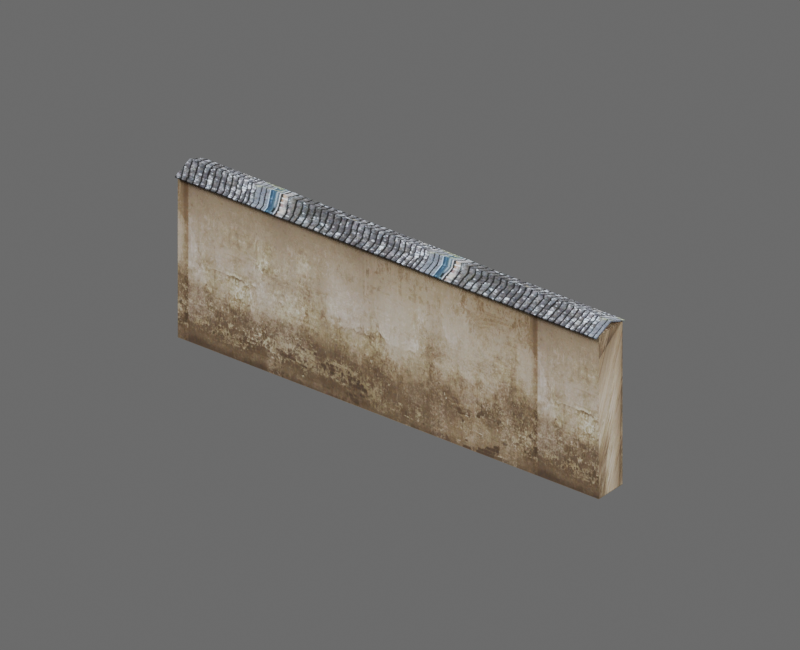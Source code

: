 # Source: hd_handai_weiqiang_09_02.blend  (saved by Blender 4.2.68; exported with 4.5.12 LTS)
import bpy
from mathutils import Matrix  # noqa: F401  (used for matrix-valued properties, if any)

bpy.ops.wm.read_factory_settings(use_empty=True)
scene = bpy.context.scene
scene.name = 'hd_handai_weiqiang_09_02'

# ---- images (referenced by path relative to the original .blend; pixels are not part of the script)
import os
ASSET_DIR = os.environ.get("B2B_ASSET_DIR", "")  # directory of the original .blend (textures are referenced by path, not embedded)
HERE = os.path.dirname(os.path.abspath(__file__))  # packed textures are extracted next to this script under _unpacked/

def load_image(name, relpath, width, height, colorspace="sRGB"):
    """Load a texture the original file referenced (path relative to the .blend, or extracted next to this script)."""
    p = next((c for c in (os.path.join(HERE, relpath), os.path.join(ASSET_DIR, relpath)) if relpath and os.path.exists(c)), "")
    if p:
        img = bpy.data.images.load(p, check_existing=True)
        img.name = name
    else:  # same state as the original file: an image datablock whose file is absent (Cycles renders it pink)
        img = bpy.data.images.new(name, width, height)
        img.source = "FILE"
        img.filepath = "//" + (relpath or name)
    img.colorspace_settings.name = colorspace
    return img
img_3d66model_9280216_files_45_jpg = load_image('3d66Model-9280216-files-45.jpg', '_unpacked/3d66Model-9280216-files-45.4a072089.jpg', 3543, 1504, 'sRGB')
img_hd_handai_weiqiang_09_02_diffuse = load_image('hd_handai_weiqiang_09_02_diffuse', '_unpacked/hd_handai_weiqiang_09_02_diffuse.5a7ec298.png', 1024, 1024, 'sRGB')
img_3d66model_9280216_files_51_jpg = load_image('3d66Model-9280216-files-51.jpg', '_unpacked/3d66Model-9280216-files-51.b3a56d21.jpg', 1600, 1132, 'sRGB')
img_hd_handai_weiqiang_09_02_diffuse_dds_001 = load_image('hd_handai_weiqiang_09_02_diffuse.dds.001', '_unpacked/hd_handai_weiqiang_09_02_diffuse.26df6ce8.png', 1024, 1024, 'sRGB')
img_hd_handai_weiqiang_09_02_normal_dds_001 = load_image('hd_handai_weiqiang_09_02_normal.dds.001', '_unpacked/hd_handai_weiqiang_09_02_normal.873618fd.png', 1024, 1024, 'Non-Color')
img_hd_handai_weiqiang_09_02_properties_dds_001 = load_image('hd_handai_weiqiang_09_02_properties.dds.001', '_unpacked/hd_handai_weiqiang_09_02_properties.000398d9.png', 1024, 1024, 'Non-Color')

# ---- materials (node trees are filled in below, after node groups)
mat_mat3d66_9280216_37_93246_3d66model_9280216_files_45_019 = bpy.data.materials.new('Mat3d66-9280216-37-93246_3d66Model-9280216-files-45.019')
mat_mat3d66_9280216_37_93246_3d66model_9280216_files_45_019.diffuse_color = (0.5882, 0.5882, 0.5882, 1.0)
mat_mat3d66_9280216_37_93246_3d66model_9280216_files_45_019.specular_color = (0.9, 0.9, 0.9)
mat_mat3d66_9280216_37_93246_3d66model_9280216_files_45_019.roughness = 0.9
mat_mat3d66_9280216_48_56410_3d66model_9280216_files_51_017 = bpy.data.materials.new('Mat3d66-9280216-48-56410_3d66Model-9280216-files-51.017')
mat_mat3d66_9280216_48_56410_3d66model_9280216_files_51_017.diffuse_color = (0.5882, 0.5882, 0.5882, 1.0)
mat_mat3d66_9280216_48_56410_3d66model_9280216_files_51_017.specular_color = (0.9, 0.9, 0.9)
mat_mat3d66_9280216_48_56410_3d66model_9280216_files_51_017.roughness = 0.9
mat_hd_handai_weiqiang_09_02_material = bpy.data.materials.new('hd_handai_weiqiang_09_02_material')

# ---- material node trees
mat_mat3d66_9280216_37_93246_3d66model_9280216_files_45_019.use_nodes = True; mat_mat3d66_9280216_37_93246_3d66model_9280216_files_45_019.node_tree.nodes.clear()
_N = mat_mat3d66_9280216_37_93246_3d66model_9280216_files_45_019.node_tree.nodes; _L = mat_mat3d66_9280216_37_93246_3d66model_9280216_files_45_019.node_tree.links
n0 = _N.new('ShaderNodeBsdfPrincipled'); n0.name = 'Principled BSDF'; n0.location = (10, 300)
n0.inputs[2].default_value = 0.9
n0.inputs[14].default_value = (0.9, 0.9, 0.9, 1.0)
n0.inputs[27].default_value = (0.0, 0.0, 0.0, 1.0)
n1 = _N.new('ShaderNodeOutputMaterial'); n1.name = 'Material Output'; n1.location = (300, 300)
n2 = _N.new('ShaderNodeTexImage'); n2.name = 'Image Texture'; n2.location = (-300, 600)
n2.image = img_3d66model_9280216_files_45_jpg
n3 = _N.new('ShaderNodeUVMap'); n3.name = 'UV 贴图'; n3.location = (0, 0)
n3.uv_map = 'SourceUV'
n4 = _N.new('ShaderNodeTexImage'); n4.name = 'BakeTarget'; n4.location = (0, 0)
n4.image = img_hd_handai_weiqiang_09_02_diffuse
_L.new(n0.outputs[0], n1.inputs[0])
_L.new(n2.outputs[0], n0.inputs[0])
_L.new(n3.outputs[0], n2.inputs[0])
n1.is_active_output = True
mat_mat3d66_9280216_48_56410_3d66model_9280216_files_51_017.use_nodes = True; mat_mat3d66_9280216_48_56410_3d66model_9280216_files_51_017.node_tree.nodes.clear()
_N = mat_mat3d66_9280216_48_56410_3d66model_9280216_files_51_017.node_tree.nodes; _L = mat_mat3d66_9280216_48_56410_3d66model_9280216_files_51_017.node_tree.links
n0 = _N.new('ShaderNodeBsdfPrincipled'); n0.name = 'Principled BSDF'; n0.location = (10, 300)
n0.inputs[2].default_value = 0.9
n0.inputs[14].default_value = (0.9, 0.9, 0.9, 1.0)
n0.inputs[27].default_value = (0.0, 0.0, 0.0, 1.0)
n1 = _N.new('ShaderNodeOutputMaterial'); n1.name = 'Material Output'; n1.location = (300, 300)
n2 = _N.new('ShaderNodeTexImage'); n2.name = 'Image Texture'; n2.location = (-300, 600)
n2.image = img_3d66model_9280216_files_51_jpg
n3 = _N.new('ShaderNodeUVMap'); n3.name = 'UV 贴图'; n3.location = (0, 0)
n3.uv_map = 'SourceUV'
n4 = _N.new('ShaderNodeTexImage'); n4.name = 'BakeTarget'; n4.location = (0, 0)
n4.image = img_hd_handai_weiqiang_09_02_diffuse
_L.new(n0.outputs[0], n1.inputs[0])
_L.new(n2.outputs[0], n0.inputs[0])
_L.new(n3.outputs[0], n2.inputs[0])
n1.is_active_output = True
mat_hd_handai_weiqiang_09_02_material.use_nodes = True; mat_hd_handai_weiqiang_09_02_material.node_tree.nodes.clear()
_N = mat_hd_handai_weiqiang_09_02_material.node_tree.nodes; _L = mat_hd_handai_weiqiang_09_02_material.node_tree.links
n0 = _N.new('ShaderNodeBsdfPrincipled'); n0.name = '原理化 BSDF'; n0.location = (10, 300)
n1 = _N.new('ShaderNodeOutputMaterial'); n1.name = '材质输出'; n1.location = (300, 300)
n2 = _N.new('ShaderNodeTexImage'); n2.name = 'diffuse'; n2.location = (0, 0)
n2.image = img_hd_handai_weiqiang_09_02_diffuse_dds_001
n3 = _N.new('ShaderNodeTexImage'); n3.name = 'normal'; n3.location = (0, 0)
n3.image = img_hd_handai_weiqiang_09_02_normal_dds_001
n4 = _N.new('ShaderNodeTexImage'); n4.name = 'properties'; n4.location = (0, 0)
n4.image = img_hd_handai_weiqiang_09_02_properties_dds_001
n5 = _N.new('ShaderNodeSeparateColor'); n5.name = '分离颜色'; n5.location = (0, 0)
n6 = _N.new('ShaderNodeMath'); n6.name = '运算'; n6.location = (0, 0)
n6.operation = 'MULTIPLY'
n6.inputs[1].default_value = 2.0
n7 = _N.new('ShaderNodeMath'); n7.name = '运算.001'; n7.location = (0, 0)
n7.operation = 'SUBTRACT'
n7.inputs[1].default_value = 1.0
n8 = _N.new('ShaderNodeMath'); n8.name = '运算.002'; n8.location = (0, 0)
n8.operation = 'MULTIPLY'
n8.inputs[1].default_value = 2.0
n9 = _N.new('ShaderNodeMath'); n9.name = '运算.003'; n9.location = (0, 0)
n9.operation = 'SUBTRACT'
n9.inputs[1].default_value = 1.0
n10 = _N.new('ShaderNodeMath'); n10.name = '运算.004'; n10.location = (0, 0)
n10.operation = 'MULTIPLY'
n11 = _N.new('ShaderNodeMath'); n11.name = '运算.005'; n11.location = (0, 0)
n11.operation = 'MULTIPLY'
n12 = _N.new('ShaderNodeMath'); n12.name = '运算.006'; n12.location = (0, 0)
n13 = _N.new('ShaderNodeMath'); n13.name = '运算.007'; n13.location = (0, 0)
n13.operation = 'SUBTRACT'
n13.inputs[0].default_value = 1.0
n14 = _N.new('ShaderNodeMath'); n14.name = '运算.008'; n14.location = (0, 0)
n14.operation = 'MAXIMUM'
n14.inputs[1].default_value = 0.0
n15 = _N.new('ShaderNodeMath'); n15.name = '运算.009'; n15.location = (0, 0)
n15.operation = 'SQRT'
n16 = _N.new('ShaderNodeCombineColor'); n16.name = '合并颜色'; n16.location = (0, 0)
n17 = _N.new('ShaderNodeMath'); n17.name = '运算.010'; n17.location = (0, 0)
n17.operation = 'MULTIPLY'
n18 = _N.new('ShaderNodeMath'); n18.name = '运算.011'; n18.location = (0, 0)
n19 = _N.new('ShaderNodeNormalMap'); n19.name = '法线贴图'; n19.location = (0, 0)
n19.uv_map = 'AtlasUV'
n20 = _N.new('ShaderNodeSeparateColor'); n20.name = '分离颜色.001'; n20.location = (0, 0)
_L.new(n0.outputs[0], n1.inputs[0])
_L.new(n2.outputs[0], n0.inputs[0])
_L.new(n4.outputs[1], n0.inputs[2])
_L.new(n3.outputs[0], n5.inputs[0])
_L.new(n3.outputs[1], n6.inputs[0])
_L.new(n6.outputs[0], n7.inputs[0])
_L.new(n5.outputs[1], n8.inputs[0])
_L.new(n8.outputs[0], n9.inputs[0])
_L.new(n7.outputs[0], n10.inputs[0])
_L.new(n7.outputs[0], n10.inputs[1])
_L.new(n9.outputs[0], n11.inputs[0])
_L.new(n9.outputs[0], n11.inputs[1])
_L.new(n10.outputs[0], n12.inputs[0])
_L.new(n11.outputs[0], n12.inputs[1])
_L.new(n12.outputs[0], n13.inputs[1])
_L.new(n13.outputs[0], n14.inputs[0])
_L.new(n14.outputs[0], n15.inputs[0])
_L.new(n3.outputs[1], n16.inputs[0])
_L.new(n5.outputs[1], n16.inputs[1])
_L.new(n15.outputs[0], n17.inputs[0])
_L.new(n17.outputs[0], n18.inputs[0])
_L.new(n18.outputs[0], n16.inputs[2])
_L.new(n16.outputs[0], n19.inputs[1])
_L.new(n19.outputs[0], n0.inputs[5])
_L.new(n4.outputs[0], n20.inputs[0])
_L.new(n20.outputs[1], n0.inputs[1])
_L.new(n20.outputs[2], n0.inputs[13])
n1.is_active_output = True

# ---- world
world_hd_handai_weiqiang_09_02_world = bpy.data.worlds.new('hd_handai_weiqiang_09_02_world'); scene.world = world_hd_handai_weiqiang_09_02_world
world_hd_handai_weiqiang_09_02_world.use_nodes = True; world_hd_handai_weiqiang_09_02_world.node_tree.nodes.clear()
_N = world_hd_handai_weiqiang_09_02_world.node_tree.nodes; _L = world_hd_handai_weiqiang_09_02_world.node_tree.links
n0 = _N.new('ShaderNodeBackground'); n0.name = '背景'; n0.location = (10, 300)
n0.inputs[0].default_value = (0.25, 0.25, 0.25, 1.0)
n0.inputs[1].default_value = 0.6
n1 = _N.new('ShaderNodeOutputWorld'); n1.name = '世界输出'; n1.location = (300, 300)
_L.new(n0.outputs[0], n1.inputs[0])
n1.is_active_output = True
world_hd_handai_weiqiang_09_02_world.color = (0.18, 0.18, 0.18)

# ---- cameras
cam_037 = bpy.data.cameras.new('摄像机.037')
cam_037.type = 'ORTHO'
cam_037.clip_end = 100.0
cam_037.ortho_scale = 1.8

# ---- lights
light_001 = bpy.data.lights.new('主光.001', 'AREA')
light_001.energy = 936.0
light_001.shape = 'DISK'
light_001.size = 3.6
light_001_1 = bpy.data.lights.new('补光.001', 'AREA')
light_001_1.energy = 360.0
light_001_1.shape = 'DISK'
light_001_1.size = 3.6
light_001_2 = bpy.data.lights.new('背光.001', 'AREA')
light_001_2.energy = 720.0
light_001_2.shape = 'DISK'
light_001_2.size = 3.6

# ---- meshes
me_hd_handai_weiqiang_09_02source_001 = bpy.data.meshes.new('hd_handai_weiqiang_09_02Source.001')
me_hd_handai_weiqiang_09_02source_001.from_pydata([(0.6, 0.04422, 0.0), (0.6, -0.04278, 0.0), (0.6, -0.04278, 0.4243), (0.6, 0.04422, 0.4243), (-0.6, -0.04278, 0.0), (-0.6, -0.04278, 0.4243), (-0.6, 0.04422, 0.0), (-0.6, 0.04422, 0.4243), (0.6, 0.05202, 0.4177), (0.6, 0.001743, 0.4388), (0.6, -0.05211, 0.4177), (0.6, -0.05342, 0.421), (0.6, 0.001793, 0.4427), (0.6, 0.05342, 0.421), (-0.6, 0.05339, 0.4209), (-0.6, 0.05203, 0.4177), (-0.6, 0.001743, 0.4388), (-0.6, -0.05209, 0.4176), (-0.6, -0.05341, 0.421), (-0.6, 0.001793, 0.4427)], [], [(1, 5, 4), (12, 18, 11), (0, 4, 6), (18, 10, 11), (7, 0, 6), (7, 2, 3), (8, 16, 15), (9, 17, 16), (14, 8, 15), (13, 19, 12), (5, 6, 4), (16, 18, 19), (3, 1, 0), (9, 13, 12), (1, 2, 5), (12, 19, 18), (0, 1, 4), (18, 17, 10), (7, 3, 0), (7, 5, 2), (8, 9, 16), (9, 10, 17), (14, 13, 8), (13, 14, 19), (5, 7, 6), (19, 14, 16), (14, 15, 16), (16, 17, 18), (3, 2, 1), (9, 8, 13), (12, 11, 9), (11, 10, 9)])
me_hd_handai_weiqiang_09_02source_001.polygons.foreach_set('material_index', [0, 1, 0, 1, 0, 0, 1, 1, 1, 1, 0, 1, 0, 1, 0, 1, 0, 1, 0, 0, 1, 1, 1, 1, 0, 1, 1, 1, 0, 1, 1, 1])
_uv = me_hd_handai_weiqiang_09_02source_001.uv_layers.new(name='SourceUV')
_uv.uv.foreach_set('vector', [1.175, 0.0004996, -0.03014, 0.9995, -0.03014, 0.0004996, 0.5803, 0.078, 0.3879, 2.573, 0.3879, 0.078, 2.879, 1.175, 2.813, -0.03014, 2.879, -0.03014, 0.3879, 2.573, 0.3764, 0.078, 0.3879, 0.078, 1.03, 0.9995, -0.175, 0.0004996, 1.03, 0.0004996, -1.879, -0.03014, -1.813, 1.175, -1.879, 1.175, 0.0117, 0.078, 0.1886, 2.515, 0.0117, 2.483, 0.1886, 0.078, 0.3763, 2.571, 0.1886, 2.515, 0.0002777, 2.482, 0.0117, 0.078, 0.0117, 2.483, 0.762, 0.078, 0.5803, 2.515, 0.5803, 0.078, -0.03014, 0.9995, 1.03, 0.0004996, 2.813, -0.03014, 0.1886, 2.515, 0.3879, 2.573, 0.5803, 2.515, -0.175, 0.9995, 1.175, 0.0004996, 2.879, 1.175, 0.1886, 0.078, 0.762, 0.078, 0.5803, 0.078, 1.175, 0.0004996, 1.175, 0.9995, -0.03014, 0.9995, 0.5803, 0.078, 0.5803, 2.515, 0.3879, 2.573, 2.879, 1.175, 2.813, 1.175, 2.813, -0.03014, 0.3879, 2.573, 0.3763, 2.571, 0.3764, 0.078, 1.03, 0.9995, -0.175, 0.9995, -0.175, 0.0004996, -1.879, -0.03014, -1.813, -0.03014, -1.813, 1.175, 0.0117, 0.078, 0.1886, 0.078, 0.1886, 2.515, 0.1886, 0.078, 0.3763, 0.078, 0.3763, 2.571, 0.0002777, 2.482, 0.0001449, 0.078, 0.0117, 0.078, 0.762, 0.078, 0.762, 2.482, 0.5803, 2.515, -0.03014, 0.9995, -1.879, -0.03014, 1.03, 0.0004996, 0.5803, 2.515, 0.0002777, 2.482, 0.1886, 2.515, 0.0002777, 2.482, 0.0117, 2.483, 0.1886, 2.515, 0.1886, 2.515, 0.3763, 2.571, 0.3879, 2.573, -0.175, 0.9995, -1.813, 1.175, 1.175, 0.0004996, 0.1886, 0.078, 0.0117, 0.078, 0.762, 0.078, 0.5803, 0.078, 0.3879, 0.078, 0.1886, 0.078, 0.3879, 0.078, 0.3763, 0.078, 0.1886, 0.078])
_uv.active_render = True
_uv = me_hd_handai_weiqiang_09_02source_001.uv_layers.new(name='AtlasUV')
_uv.uv.foreach_set('vector', [0.2582, 1.0, 2.853e-07, 7.706e-09, 0.2582, 1.903e-08, 0.5713, 1.0, 0.6048, 3.036e-08, 0.6049, 1.0, 0.6916, 2.65e-08, 0.7446, 1.0, 0.6916, 1.0, 0.9573, 0.0, 0.9593, 1.0, 0.9573, 1.0, 0.2699, 1.0, 0.5281, 3.082e-08, 0.5281, 1.0, 0.7563, 2.685e-08, 0.8092, 1.0, 0.7563, 1.0, 0.6165, 6.515e-08, 0.6471, 1.0, 0.6165, 1.0, 0.6471, 3.631e-08, 0.6799, 1.0, 0.6471, 1.0, 0.973, 1.413e-08, 0.9711, 1.0, 0.9711, 1.424e-08, 0.5398, 1.0, 0.5713, 3.176e-08, 0.5713, 1.0, 0.8209, 8.056e-09, 0.9456, 0.1501, 0.8209, 0.1501, 0.9872, 0.04304, 0.998, 0.089, 0.9848, 0.04299, 0.8209, 0.153, 0.9456, 0.3031, 0.8209, 0.3031, 0.9872, 0.1379, 0.998, 0.1809, 0.9848, 0.1379, 0.2582, 1.0, 0.0, 1.0, 2.853e-07, 7.706e-09, 0.5713, 1.0, 0.5713, 3.176e-08, 0.6048, 3.036e-08, 0.6916, 2.65e-08, 0.7446, 2.417e-08, 0.7446, 1.0, 0.9573, 0.0, 0.9594, 1.168e-10, 0.9593, 1.0, 0.2699, 1.0, 0.2699, 1.95e-08, 0.5281, 3.082e-08, 0.7563, 2.685e-08, 0.8092, 2.814e-08, 0.8092, 1.0, 0.6165, 6.515e-08, 0.6471, 3.631e-08, 0.6471, 1.0, 0.6471, 3.631e-08, 0.6799, 5.254e-09, 0.6799, 1.0, 0.973, 1.413e-08, 0.9731, 1.0, 0.9711, 1.0, 0.5398, 1.0, 0.5399, 3.316e-08, 0.5713, 3.176e-08, 0.8209, 8.056e-09, 0.9456, 8.056e-09, 0.9456, 0.1501, 0.9848, 0.04299, 0.998, 4.203e-09, 0.9872, 0.04304, 0.998, 4.203e-09, 1.0, 0.001135, 0.9872, 0.04304, 0.9872, 0.04304, 1.0, 0.0879, 0.998, 0.089, 0.8209, 0.153, 0.9456, 0.153, 0.9456, 0.3031, 0.9872, 0.1379, 1.0, 0.1798, 0.998, 0.1809, 0.9848, 0.1379, 0.998, 0.09189, 0.9872, 0.1379, 0.998, 0.09189, 1.0, 0.09297, 0.9872, 0.1379])
me_hd_handai_weiqiang_09_02source_001.materials.append(mat_mat3d66_9280216_37_93246_3d66model_9280216_files_45_019)
me_hd_handai_weiqiang_09_02source_001.materials.append(mat_mat3d66_9280216_48_56410_3d66model_9280216_files_51_017)
me_hd_handai_weiqiang_09_02source_001.update()
me_hd_handai_weiqiang_09_02_lod0shape = bpy.data.meshes.new('hd_handai_weiqiang_09_02_LOD0Shape')
me_hd_handai_weiqiang_09_02_lod0shape.from_pydata([(0.6, 0.04422, 0.0), (0.6, -0.04278, 0.0), (0.6, -0.04278, 0.4243), (0.6, 0.04422, 0.4243), (-0.6, -0.04278, 0.0), (-0.6, -0.04278, 0.4243), (-0.6, 0.04422, 0.0), (-0.6, 0.04422, 0.4243), (0.6, 0.05202, 0.4177), (0.6, 0.001743, 0.4388), (0.6, -0.05211, 0.4177), (0.6, -0.05342, 0.421), (0.6, 0.001793, 0.4427), (0.6, 0.05342, 0.421), (-0.6, 0.05339, 0.4209), (-0.6, 0.05203, 0.4177), (-0.6, 0.001743, 0.4388), (-0.6, -0.05209, 0.4176), (-0.6, -0.05341, 0.421), (-0.6, 0.001793, 0.4427)], [], [(1, 5, 4), (12, 18, 11), (0, 4, 6), (18, 10, 11), (7, 0, 6), (7, 2, 3), (8, 16, 15), (9, 17, 16), (14, 8, 15), (13, 19, 12), (5, 6, 4), (16, 18, 19), (3, 1, 0), (9, 13, 12), (1, 2, 5), (12, 19, 18), (0, 1, 4), (18, 17, 10), (7, 3, 0), (7, 5, 2), (8, 9, 16), (9, 10, 17), (14, 13, 8), (13, 14, 19), (5, 7, 6), (19, 14, 16), (14, 15, 16), (16, 17, 18), (3, 2, 1), (9, 8, 13), (12, 11, 9), (11, 10, 9)])
_uv = me_hd_handai_weiqiang_09_02_lod0shape.uv_layers.new(name='AtlasUV')
_uv.uv.foreach_set('vector', [0.2582, 1.0, 2.853e-07, 7.706e-09, 0.2582, 1.903e-08, 0.5713, 1.0, 0.6048, 3.036e-08, 0.6049, 1.0, 0.6916, 2.65e-08, 0.7446, 1.0, 0.6916, 1.0, 0.9573, 0.0, 0.9593, 1.0, 0.9573, 1.0, 0.2699, 1.0, 0.5281, 3.082e-08, 0.5281, 1.0, 0.7563, 2.685e-08, 0.8092, 1.0, 0.7563, 1.0, 0.6165, 6.515e-08, 0.6471, 1.0, 0.6165, 1.0, 0.6471, 3.631e-08, 0.6799, 1.0, 0.6471, 1.0, 0.973, 1.413e-08, 0.9711, 1.0, 0.9711, 1.424e-08, 0.5398, 1.0, 0.5713, 3.176e-08, 0.5713, 1.0, 0.8209, 8.056e-09, 0.9456, 0.1501, 0.8209, 0.1501, 0.9872, 0.04304, 0.998, 0.089, 0.9848, 0.04299, 0.8209, 0.153, 0.9456, 0.3031, 0.8209, 0.3031, 0.9872, 0.1379, 0.998, 0.1809, 0.9848, 0.1379, 0.2582, 1.0, 0.0, 1.0, 2.853e-07, 7.706e-09, 0.5713, 1.0, 0.5713, 3.176e-08, 0.6048, 3.036e-08, 0.6916, 2.65e-08, 0.7446, 2.417e-08, 0.7446, 1.0, 0.9573, 0.0, 0.9594, 1.168e-10, 0.9593, 1.0, 0.2699, 1.0, 0.2699, 1.95e-08, 0.5281, 3.082e-08, 0.7563, 2.685e-08, 0.8092, 2.814e-08, 0.8092, 1.0, 0.6165, 6.515e-08, 0.6471, 3.631e-08, 0.6471, 1.0, 0.6471, 3.631e-08, 0.6799, 5.254e-09, 0.6799, 1.0, 0.973, 1.413e-08, 0.9731, 1.0, 0.9711, 1.0, 0.5398, 1.0, 0.5399, 3.316e-08, 0.5713, 3.176e-08, 0.8209, 8.056e-09, 0.9456, 8.056e-09, 0.9456, 0.1501, 0.9848, 0.04299, 0.998, 4.203e-09, 0.9872, 0.04304, 0.998, 4.203e-09, 1.0, 0.001135, 0.9872, 0.04304, 0.9872, 0.04304, 1.0, 0.0879, 0.998, 0.089, 0.8209, 0.153, 0.9456, 0.153, 0.9456, 0.3031, 0.9872, 0.1379, 1.0, 0.1798, 0.998, 0.1809, 0.9848, 0.1379, 0.998, 0.09189, 0.9872, 0.1379, 0.998, 0.09189, 1.0, 0.09297, 0.9872, 0.1379])
me_hd_handai_weiqiang_09_02_lod0shape.materials.append(mat_hd_handai_weiqiang_09_02_material)
me_hd_handai_weiqiang_09_02_lod0shape.update()

# ---- objects
ob_hd_handai_weiqiang_09_02_source = bpy.data.objects.new('hd_handai_weiqiang_09_02_Source', me_hd_handai_weiqiang_09_02source_001)
ob_hd_handai_weiqiang_09_02_lod0 = bpy.data.objects.new('hd_handai_weiqiang_09_02_LOD0', me_hd_handai_weiqiang_09_02_lod0shape)
ob_x = bpy.data.objects.new('摄像机', cam_037)
ob_x_1 = bpy.data.objects.new('主光', light_001)
ob_x_2 = bpy.data.objects.new('补光', light_001_1)
ob_x_3 = bpy.data.objects.new('背光', light_001_2)

# ---- transforms, parenting, visibility, modifiers, constraints
ob_hd_handai_weiqiang_09_02_source.location = (0.0, 0.0, 0.0)
ob_hd_handai_weiqiang_09_02_source.hide_render = True
ob_hd_handai_weiqiang_09_02_lod0.location = (0.0, 0.0, 0.0)
ob_x.location = (1.68, -2.16, 1.781)
ob_x.rotation_euler = (1.053, 3.741e-08, 0.661)
ob_x_1.location = (-3.6, -4.8, 7.421)
ob_x_1.rotation_euler = (0.6947, -2.017e-08, -0.6435)
ob_x_2.location = (4.8, -1.2, 3.821)
ob_x_2.rotation_euler = (0.9418, -1.164e-07, 1.326)
ob_x_3.location = (1.2, 4.8, 6.221)
ob_x_3.rotation_euler = (0.6896, -4.514e-08, 2.897)

# ---- collection membership
scene.collection.objects.link(ob_hd_handai_weiqiang_09_02_source)
scene.collection.objects.link(ob_hd_handai_weiqiang_09_02_lod0)
scene.collection.objects.link(ob_x)
scene.collection.objects.link(ob_x_1)
scene.collection.objects.link(ob_x_2)
scene.collection.objects.link(ob_x_3)

# ---- scene / render settings (as saved in the file)
scene.camera = ob_x
scene.frame_start = 1; scene.frame_end = 250; scene.frame_set(1)
scene.render.engine = 'BLENDER_EEVEE_NEXT'
scene.render.image_settings.exr_codec = 'NONE'
scene.render.resolution_x = 640
scene.render.resolution_y = 520
scene.render.simplify_subdivision_render = 0
scene.render.simplify_child_particles_render = 0.0
scene.cycles.samples = 8
scene.cycles.bake_type = 'DIFFUSE'
scene.eevee.taa_render_samples = 16
scene.eevee.use_volume_custom_range = False
scene.eevee.use_shadows = False
bpy.context.view_layer.update()
